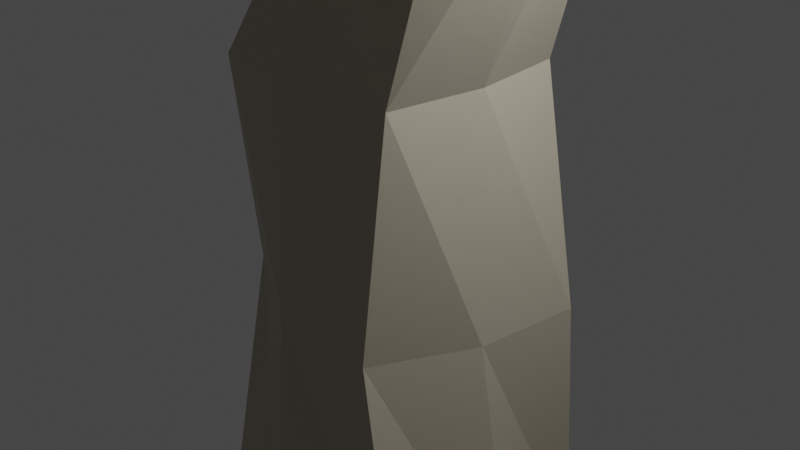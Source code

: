# Source: tree_09.blend  (saved by Blender 3.6.11; exported with 4.5.12 LTS)
import bpy
from mathutils import Matrix  # noqa: F401  (used for matrix-valued properties, if any)

bpy.ops.wm.read_factory_settings(use_empty=True)
scene = bpy.context.scene
scene.name = 'Scene'

# ---- collections
col_collection = bpy.data.collections.new('Collection'); scene.collection.children.link(col_collection)

# ---- images (referenced by path relative to the original .blend; pixels are not part of the script)
import os
ASSET_DIR = os.environ.get("B2B_ASSET_DIR", "")  # directory of the original .blend (textures are referenced by path, not embedded)
HERE = os.path.dirname(os.path.abspath(__file__))  # packed textures are extracted next to this script under _unpacked/

def load_image(name, relpath, width, height, colorspace="sRGB"):
    """Load a texture the original file referenced (path relative to the .blend, or extracted next to this script)."""
    p = next((c for c in (os.path.join(HERE, relpath), os.path.join(ASSET_DIR, relpath)) if relpath and os.path.exists(c)), "")
    if p:
        img = bpy.data.images.load(p, check_existing=True)
        img.name = name
    else:  # same state as the original file: an image datablock whose file is absent (Cycles renders it pink)
        img = bpy.data.images.new(name, width, height)
        img.source = "FILE"
        img.filepath = "//" + (relpath or name)
    img.colorspace_settings.name = colorspace
    return img
img_bladtekstur_maple_png = load_image('bladtekstur_maple.png', 'bladtekstur_maple.png', 1024, 1024, 'sRGB')

# ---- materials (node trees are filled in below, after node groups)
mat_material = bpy.data.materials.new('Material')
mat_material.alpha_threshold = 0.0
mat_material.use_transparent_shadow = False
mat_material.roughness = 0.5
mat_material.line_color = (0.0, 0.0, 0.0, 1.0)
mat_material_001 = bpy.data.materials.new('Material.001')
mat_material_001.use_transparent_shadow = False

# ---- material node trees
mat_material.use_nodes = True; mat_material.node_tree.nodes.clear()
_N = mat_material.node_tree.nodes; _L = mat_material.node_tree.links
n0 = _N.new('ShaderNodeOutputMaterial'); n0.name = 'Material Output'; n0.location = (300, 300)
n1 = _N.new('ShaderNodeBsdfPrincipled'); n1.name = 'Principled BSDF'; n1.location = (10, 300)
n1.distribution = 'GGX'
n1.subsurface_method = 'RANDOM_WALK_SKIN'
n1.inputs[3].default_value = 1.45
n1.inputs[27].default_value = (0.0, 0.0, 0.0, 1.0)
n1.inputs[28].default_value = 1.0
n2 = _N.new('ShaderNodeTexImage'); n2.name = 'Image Texture'; n2.location = (-315, 157)
n2.image = img_bladtekstur_maple_png
_L.new(n1.outputs[0], n0.inputs[0])
_L.new(n2.outputs[0], n1.inputs[0])
n0.is_active_output = True
mat_material_001.use_nodes = True; mat_material_001.node_tree.nodes.clear()
_N = mat_material_001.node_tree.nodes; _L = mat_material_001.node_tree.links
n0 = _N.new('ShaderNodeBsdfPrincipled'); n0.name = 'Principled BSDF'; n0.location = (10, 300)
n0.distribution = 'GGX'
n0.subsurface_method = 'RANDOM_WALK_SKIN'
n0.inputs[0].default_value = (0.4672, 0.4223, 0.333, 1.0)
n0.inputs[3].default_value = 1.45
n0.inputs[27].default_value = (0.0, 0.0, 0.0, 1.0)
n0.inputs[28].default_value = 1.0
n1 = _N.new('ShaderNodeOutputMaterial'); n1.name = 'Material Output'; n1.location = (300, 300)
_L.new(n0.outputs[0], n1.inputs[0])
n1.is_active_output = True

# ---- world
world_world = bpy.data.worlds.new('World'); scene.world = world_world
world_world.use_nodes = True; world_world.node_tree.nodes.clear()
_N = world_world.node_tree.nodes; _L = world_world.node_tree.links
n0 = _N.new('ShaderNodeOutputWorld'); n0.name = 'World Output'; n0.location = (300, 300)
n1 = _N.new('ShaderNodeBackground'); n1.name = 'Background'; n1.location = (10, 300)
n1.inputs[0].default_value = (0.05088, 0.05088, 0.05088, 1.0)
_L.new(n1.outputs[0], n0.inputs[0])
n0.is_active_output = True
world_world.color = (0.05088, 0.05088, 0.05088)
world_world.use_sun_shadow = False
world_world.sun_shadow_jitter_overblur = 0.0

# ---- cameras
cam_camera = bpy.data.cameras.new('Camera')
cam_camera.clip_end = 100.0
cam_camera.ortho_scale = 7.314

# ---- lights
light_light = bpy.data.lights.new('Light', 'POINT')
light_light.transmission_factor = 0.0
light_light.energy = 1000.0
light_light.shadow_soft_size = 0.1
light_light.shadow_maximum_resolution = 0.006
light_light.use_absolute_resolution = True

# ---- meshes
me_cube = bpy.data.meshes.new('Cube')
me_cube.from_pydata([(-2.746, -2.746, 3.412), (2.746, -2.746, 3.412), (-2.746, 2.746, 3.412), (2.746, 2.746, 3.412), (0.0, -2.746, 3.551), (0.0, 2.746, 3.551), (-2.746, 0.0, 3.516), (2.746, 0.0, 3.516), (0.0, 0.0, 3.654)], [], [(8, 7, 3, 5), (6, 8, 5, 2), (0, 4, 8, 6), (4, 1, 7, 8)])
_uv = me_cube.uv_layers.new(name='UVMap')
_uv.uv.foreach_set('vector', [0.5, 0.5, 1.0, 0.5, 1.0, 1.0, 0.5, 1.0, 0.0, 0.5, 0.5, 0.5, 0.5, 1.0, 0.0, 1.0, 0.0, 0.0, 0.5, 0.0, 0.5, 0.5, 0.0, 0.5, 0.5, 0.0, 1.0, 0.0, 1.0, 0.5, 0.5, 0.5])
me_cube.materials.append(mat_material)
me_cube.use_mirror_vertex_groups = False
me_cube.update()
me_cube_001 = bpy.data.meshes.new('Cube.001')
me_cube_001.from_pydata([(0.8412, 0.8874, 1.0), (1.442, 1.33, -1.0), (0.8412, -0.8874, 1.0), (1.442, -1.33, -1.0), (-0.8412, 0.8874, 1.0), (-1.442, 1.33, -1.0), (-0.8412, -0.8874, 1.0), (-1.442, -1.33, -1.0), (0.7207, 1.355, 0.0), (-1.596, -0.8397, 0.0), (0.7207, -0.8397, 0.0), (-1.596, 1.355, 0.0), (0.0, 1.628, -1.0), (0.0, -1.219, 1.0), (0.0, -1.787, -1.0), (0.0, 1.06, 1.0), (-0.4378, 1.66, 0.0), (-0.4378, -1.158, 0.0), (-1.718, 0.0, -1.0), (1.011, 0.0, 1.0), (-0.9994, 0.0, 1.0), (1.729, 0.0, -1.0), (0.8666, 0.2575, 0.0), (-1.901, 0.2575, 0.0), (0.00561, -0.07968, -1.0), (1.325, 1.207, -0.4578), (0.2207, -0.6441, 0.5), (0.7639, 1.995, 0.5), (1.797, 0.3386, 0.5), (-0.812, 1.012, 0.5), (-0.2314, 1.836, 0.5), (1.095, -0.2908, 0.5), (1.517, 1.314, 0.5), (-0.3661, 0.1401, 0.5), (0.8734, 1.05, 1.533), (0.4032, -0.6547, 1.478), (-0.4079, 1.489, 1.445), (-0.8781, -0.2151, 1.39), (-0.2942, -0.6403, 1.427), (0.3097, 1.549, 1.498), (0.768, 0.1531, 1.514), (-0.7628, 0.6783, 1.409), (0.6766, -1.111, -0.4578), (-1.157, 1.901, -0.4578), (-1.805, -0.4173, -0.4578), (-0.6474, -1.062, -0.4578), (0.1853, 1.915, -0.4578), (-1.761, 0.8204, -0.4578), (1.203, -0.008888, -0.4578), (-7.207, 0.6048, 1.425), (-7.094, 0.4339, 1.464), (-7.248, 0.8969, 1.466), (-7.135, 0.7261, 1.505), (-0.7441, -0.1231, 1.104), (-0.5131, -0.04671, 1.253), (-0.6723, 0.8156, 1.092), (-0.5868, 0.892, 1.241), (-2.829, 0.5929, 1.236), (-2.642, 0.9396, 1.34), (-2.777, 0.01308, 1.296), (-2.589, 0.3598, 1.4), (-5.062, 0.09639, 1.226), (-4.868, -0.3313, 1.332), (-4.906, 0.1479, 1.326), (-5.024, -0.3828, 1.232), (-7.148, 0.4985, 1.442), (-7.194, 0.8319, 1.488), (-0.5123, 0.9195, 1.165), (-0.6233, -0.152, 1.179), (-2.679, 0.145, 1.353), (-2.739, 0.8068, 1.284), (-4.986, 0.1557, 1.275), (-4.944, -0.3912, 1.282), (-7.241, 0.7776, 1.442), (-7.103, 0.5681, 1.49), (-0.809, 0.3615, 1.081), (-0.5257, 0.4553, 1.263), (-2.596, 0.7037, 1.38), (-2.825, 0.2786, 1.253), (-5.061, -0.1368, 1.217), (-4.871, -0.07361, 1.34), (-0.6675, 0.4111, 1.172), (-7.172, 0.6737, 1.466), (0.3325, -0.2001, 0.7239), (0.03275, -0.2001, 0.8848), (0.3325, 0.8419, 0.7239), (0.03275, 0.8419, 0.8848), (6.623, 0.1526, 1.148), (6.477, 0.1526, 1.227), (6.598, 0.4966, 1.147), (6.452, 0.4966, 1.225), (3.137, 0.06164, 0.8502), (3.279, 0.6649, 0.9569), (3.564, -0.5765, 0.9687), (3.279, 0.02675, 1.075), (4.669, 1.248, 1.233), (4.904, 0.5732, 1.102), (4.904, 1.273, 1.107), (4.669, 0.5481, 1.228), (0.1826, -0.3157, 0.8043), (0.1826, 0.956, 0.8043), (6.522, 0.5343, 1.186), (6.552, 0.1145, 1.188), (3.422, -0.3457, 1.035), (3.422, 0.4332, 0.8906), (4.787, 0.483, 1.165), (4.787, 1.337, 1.17), (0.3647, 0.3371, 0.7066), (0.0005047, 0.3371, 0.9021), (6.626, 0.33, 1.139), (6.448, 0.33, 1.234), (3.249, 0.4207, 1.026), (3.594, -0.3124, 0.8961), (4.644, 0.9062, 1.244), (4.93, 0.9366, 1.091), (-0.3115, 1.042, 1.538), (0.1826, 0.34, 0.8043), (0.7042, 0.9182, 1.886), (0.3392, -0.2514, 1.886), (-0.3424, 1.11, 1.886), (-0.3806, -0.08577, 1.789), (-0.2281, -0.2966, 1.886), (0.2406, 1.205, 1.886), (0.6277, 0.314, 1.886), (-0.6227, 0.5427, 1.886), (-1.363, -2.824, 2.116), (-0.04499, 0.7077, 2.358), (-0.09176, 0.08313, 2.353), (-0.6132, 0.7668, 2.304), (-0.6599, 0.1422, 2.299), (-0.3815, 0.03741, 2.326), (-0.3214, 0.8395, 2.332), (-0.01085, 0.3894, 2.361), (-0.6897, 0.46, 2.297), (-0.3492, 0.4382, 2.329), (-1.355, -2.63, 2.183), (-0.2926, 0.1049, 1.658), (-0.2783, 0.4674, 1.782), (-0.9025, -2.9, 2.122), (-0.8949, -2.706, 2.188), (0.4723, -0.02198, 1.667), (0.4865, 0.3406, 1.792), (-0.6809, -1.008, 1.807), (-0.6687, -0.6974, 1.913), (-0.02136, -1.117, 1.815), (-0.00915, -0.8068, 1.921), (-0.6679, -2.271, 1.857), (-0.07108, -2.094, 1.959), (-0.6572, -1.997, 1.951), (-0.08184, -2.368, 1.864), (-1.403, -2.719, 2.149), (-0.3597, 0.2985, 1.719), (0.5536, 0.147, 1.73), (-0.854, -2.81, 2.156), (0.04876, -0.9727, 1.869), (-0.7388, -0.8421, 1.859), (-0.7194, -2.124, 1.904), (-0.01958, -2.24, 1.912), (0.08796, -0.006441, 1.646), (0.106, 0.4519, 1.804), (-1.134, -2.887, 2.11), (-1.124, -2.642, 2.194), (-0.3373, -0.7111, 1.931), (-0.3527, -1.104, 1.797), (-0.3627, -2.009, 1.967), (-0.3763, -2.355, 1.848), (0.09697, 0.2227, 1.725), (-1.76, -4.466, 2.28), (-1.754, -4.321, 2.33), (-1.405, -4.525, 2.284), (-1.399, -4.379, 2.334), (-1.791, -4.388, 2.304), (-1.368, -4.458, 2.309), (-1.583, -4.515, 2.275), (-1.576, -4.331, 2.338), (-1.58, -4.423, 2.307), (8.475, 0.3379, 1.275), (8.329, 0.3379, 1.326), (8.45, 0.6111, 1.274), (8.304, 0.6111, 1.325), (8.375, 0.641, 1.299), (8.405, 0.3076, 1.301), (8.478, 0.4787, 1.269), (8.301, 0.4787, 1.331), (8.389, 0.4795, 1.3), (-0.4091, 0.7815, 1.673), (0.3362, 6.458, 1.955), (0.1113, 6.233, 1.968), (0.4262, 0.959, 1.55), (0.3285, 0.6986, 1.685), (0.5912, 6.369, 2.016), (0.3662, 6.143, 2.029), (0.113, 3.544, 1.841), (0.3718, 3.284, 1.945), (0.7367, 3.461, 1.781), (0.9955, 3.201, 1.886), (-0.145, 5.0, 1.85), (0.5054, 5.123, 1.758), (-0.0992, 5.192, 1.751), (0.4596, 4.932, 1.856), (-0.4555, 0.9224, 1.604), (0.1909, 6.357, 1.954), (0.5116, 6.244, 2.03), (0.4725, 0.8181, 1.619), (0.9466, 3.32, 1.825), (0.1619, 3.425, 1.901), (0.5605, 5.018, 1.808), (-0.2001, 5.105, 1.799), (0.5067, 6.457, 1.983), (0.1958, 6.145, 2.001), (0.07596, 1.05, 1.518), (-0.05891, 0.6903, 1.705), (0.733, 3.192, 1.936), (0.3755, 3.552, 1.791), (0.2119, 5.194, 1.735), (0.1485, 4.93, 1.872), (0.008523, 0.8702, 1.612), (0.3512, 6.301, 1.992)], [], [(20, 6, 37, 41), (31, 13, 6, 26), (33, 20, 4, 29), (24, 21, 3, 14), (32, 19, 2, 28), (30, 15, 0, 27), (46, 16, 8, 25), (48, 22, 10, 42), (47, 23, 11, 43), (45, 17, 9, 44), (42, 10, 17, 45), (43, 11, 16, 46), (29, 4, 15, 30), (18, 24, 14, 7), (28, 2, 13, 31), (2, 19, 40, 35), (4, 20, 41, 36), (5, 12, 24, 18), (44, 9, 23, 47), (25, 8, 22, 48), (27, 0, 19, 32), (12, 1, 21, 24), (26, 6, 20, 33), (19, 0, 34, 40), (9, 26, 33, 23), (8, 27, 32, 22), (10, 28, 31, 17), (11, 29, 30, 16), (16, 30, 27, 8), (22, 32, 28, 10), (23, 33, 29, 11), (17, 31, 26, 9), (35, 40, 123, 118), (34, 39, 122, 117), (39, 36, 119, 122), (40, 34, 117, 123), (15, 4, 36, 39), (13, 2, 35, 38), (0, 15, 39, 34), (6, 13, 38, 37), (1, 25, 48, 21), (7, 44, 47, 18), (5, 43, 46, 12), (3, 42, 45, 14), (14, 45, 44, 7), (18, 47, 43, 5), (21, 48, 42, 3), (12, 46, 25, 1), (82, 74, 52, 66), (70, 58, 56, 67), (81, 76, 54, 68), (72, 62, 50, 65), (78, 75, 53, 59), (80, 74, 50, 62), (76, 77, 60, 54), (79, 78, 59, 64), (68, 54, 60, 69), (71, 63, 58, 70), (66, 52, 63, 71), (73, 79, 64, 49), (77, 80, 62, 60), (69, 60, 62, 72), (59, 69, 72, 64), (51, 66, 71, 61), (61, 71, 70, 57), (53, 68, 69, 59), (64, 72, 65, 49), (75, 81, 68, 53), (57, 70, 67, 55), (73, 82, 66, 51), (49, 65, 82, 73), (55, 67, 81, 75), (58, 63, 80, 77), (51, 61, 79, 73), (61, 57, 78, 79), (56, 58, 77, 76), (63, 52, 74, 80), (57, 55, 75, 78), (67, 56, 76, 81), (65, 50, 74, 82), (116, 108, 86, 100), (106, 95, 90, 101), (87, 109, 182, 176), (103, 94, 84, 99), (114, 109, 87, 96), (111, 108, 84, 94), (113, 111, 94, 98), (107, 112, 93, 83), (105, 98, 94, 103), (100, 86, 92, 104), (102, 88, 98, 105), (110, 113, 98, 88), (112, 114, 96, 93), (104, 92, 95, 106), (91, 104, 106, 97), (87, 102, 105, 96), (85, 100, 104, 91), (96, 105, 103, 93), (93, 103, 99, 83), (89, 101, 180, 178), (97, 106, 101, 89), (107, 116, 100, 85), (83, 99, 116, 107), (110, 88, 177, 183), (91, 97, 114, 112), (90, 95, 113, 110), (85, 91, 112, 107), (95, 92, 111, 113), (92, 86, 108, 111), (97, 89, 109, 114), (101, 90, 179, 180), (99, 84, 108, 116), (119, 124, 133, 128), (121, 118, 127, 130), (124, 120, 129, 133), (118, 123, 132, 127), (41, 37, 120, 124), (38, 35, 118, 121), (36, 41, 124, 119), (37, 38, 121, 120), (134, 133, 129, 130), (132, 134, 130, 127), (126, 131, 134, 132), (131, 128, 133, 134), (120, 121, 130, 129), (123, 117, 126, 132), (122, 119, 128, 131), (117, 122, 131, 126), (155, 143, 137, 151), (166, 159, 141, 152), (157, 147, 139, 153), (153, 139, 170, 172), (165, 149, 138, 160), (164, 148, 135, 161), (159, 137, 143, 162), (158, 140, 144, 163), (152, 141, 145, 154), (156, 148, 143, 155), (150, 135, 148, 156), (162, 143, 148, 164), (163, 144, 149, 165), (154, 145, 147, 157), (144, 154, 157, 149), (125, 150, 156, 146), (146, 156, 155, 142), (140, 152, 154, 144), (161, 135, 168, 174), (149, 157, 153, 138), (158, 166, 152, 140), (142, 155, 151, 136), (136, 151, 166, 158), (125, 160, 173, 167), (142, 163, 165, 146), (145, 162, 164, 147), (136, 158, 163, 142), (141, 159, 162, 145), (147, 164, 161, 139), (146, 165, 160, 125), (150, 125, 167, 171), (151, 137, 159, 166), (175, 174, 168, 171), (173, 175, 171, 167), (169, 172, 175, 173), (172, 170, 174, 175), (138, 153, 172, 169), (139, 161, 174, 170), (135, 150, 171, 168), (160, 138, 169, 173), (184, 183, 177, 181), (182, 184, 181, 176), (178, 180, 184, 182), (180, 179, 183, 184), (88, 102, 181, 177), (102, 87, 176, 181), (109, 89, 178, 182), (90, 110, 183, 179), (207, 196, 187, 201), (217, 209, 191, 202), (204, 195, 189, 203), (216, 211, 185, 200), (213, 194, 188, 210), (212, 193, 185, 211), (215, 196, 193, 212), (214, 197, 194, 213), (206, 199, 195, 204), (200, 185, 193, 205), (202, 191, 199, 206), (208, 190, 197, 214), (209, 187, 196, 215), (205, 193, 196, 207), (192, 205, 207, 198), (190, 202, 206, 197), (115, 200, 205, 192), (197, 206, 204, 194), (210, 216, 200, 115), (194, 204, 203, 188), (208, 217, 202, 190), (198, 207, 201, 186), (186, 201, 217, 208), (188, 203, 216, 210), (191, 209, 215, 199), (186, 208, 214, 198), (198, 214, 213, 192), (199, 215, 212, 195), (195, 212, 211, 189), (192, 213, 210, 115), (203, 189, 211, 216), (201, 187, 209, 217)])
_uv = me_cube_001.uv_layers.new(name='UVMap')
_uv.uv.foreach_set('vector', [0.625, 0.125, 0.625, 0.0, 0.625, 0.0, 0.625, 0.125, 0.5625, 0.875, 0.625, 0.875, 0.625, 1.0, 0.5625, 1.0, 0.5625, 0.125, 0.625, 0.125, 0.625, 0.25, 0.5625, 0.25, 0.25, 0.625, 0.375, 0.625, 0.375, 0.75, 0.25, 0.75, 0.5625, 0.625, 0.625, 0.625, 0.625, 0.75, 0.5625, 0.75, 0.5625, 0.375, 0.625, 0.375, 0.625, 0.5, 0.5625, 0.5, 0.4428, 0.375, 0.5, 0.375, 0.5, 0.5, 0.4428, 0.5, 0.4428, 0.625, 0.5, 0.625, 0.5, 0.75, 0.4428, 0.75, 0.4428, 0.125, 0.5, 0.125, 0.5, 0.25, 0.4428, 0.25, 0.4428, 0.875, 0.5, 0.875, 0.5, 1.0, 0.4428, 1.0, 0.4428, 0.75, 0.5, 0.75, 0.5, 0.875, 0.4428, 0.875, 0.4428, 0.25, 0.5, 0.25, 0.5, 0.375, 0.4428, 0.375, 0.5625, 0.25, 0.625, 0.25, 0.625, 0.375, 0.5625, 0.375, 0.125, 0.625, 0.25, 0.625, 0.25, 0.75, 0.125, 0.75, 0.5625, 0.75, 0.625, 0.75, 0.625, 0.875, 0.5625, 0.875, 0.625, 0.75, 0.625, 0.625, 0.625, 0.625, 0.625, 0.75, 0.625, 0.25, 0.625, 0.125, 0.625, 0.125, 0.625, 0.25, 0.125, 0.5, 0.25, 0.5, 0.25, 0.625, 0.125, 0.625, 0.4428, 0.0, 0.5, 0.0, 0.5, 0.125, 0.4428, 0.125, 0.4428, 0.5, 0.5, 0.5, 0.5, 0.625, 0.4428, 0.625, 0.5625, 0.5, 0.625, 0.5, 0.625, 0.625, 0.5625, 0.625, 0.25, 0.5, 0.375, 0.5, 0.375, 0.625, 0.25, 0.625, 0.5625, 0.0, 0.625, 0.0, 0.625, 0.125, 0.5625, 0.125, 0.625, 0.625, 0.625, 0.5, 0.625, 0.5, 0.625, 0.625, 0.5, 0.0, 0.5625, 0.0, 0.5625, 0.125, 0.5, 0.125, 0.5, 0.5, 0.5625, 0.5, 0.5625, 0.625, 0.5, 0.625, 0.5, 0.75, 0.5625, 0.75, 0.5625, 0.875, 0.5, 0.875, 0.5, 0.25, 0.5625, 0.25, 0.5625, 0.375, 0.5, 0.375, 0.5, 0.375, 0.5625, 0.375, 0.5625, 0.5, 0.5, 0.5, 0.5, 0.625, 0.5625, 0.625, 0.5625, 0.75, 0.5, 0.75, 0.5, 0.125, 0.5625, 0.125, 0.5625, 0.25, 0.5, 0.25, 0.5, 0.875, 0.5625, 0.875, 0.5625, 1.0, 0.5, 1.0, 0.625, 0.75, 0.625, 0.625, 0.625, 0.625, 0.625, 0.75, 0.625, 0.5, 0.625, 0.375, 0.625, 0.375, 0.625, 0.5, 0.625, 0.375, 0.625, 0.25, 0.625, 0.25, 0.625, 0.375, 0.625, 0.625, 0.625, 0.5, 0.625, 0.5, 0.625, 0.625, 0.625, 0.375, 0.625, 0.25, 0.625, 0.25, 0.625, 0.375, 0.625, 0.875, 0.625, 0.75, 0.625, 0.75, 0.625, 0.875, 0.625, 0.5, 0.625, 0.375, 0.625, 0.375, 0.625, 0.5, 0.625, 1.0, 0.625, 0.875, 0.625, 0.875, 0.625, 1.0, 0.375, 0.5, 0.4428, 0.5, 0.4428, 0.625, 0.375, 0.625, 0.375, 0.0, 0.4428, 0.0, 0.4428, 0.125, 0.375, 0.125, 0.375, 0.25, 0.4428, 0.25, 0.4428, 0.375, 0.375, 0.375, 0.375, 0.75, 0.4428, 0.75, 0.4428, 0.875, 0.375, 0.875, 0.375, 0.875, 0.4428, 0.875, 0.4428, 1.0, 0.375, 1.0, 0.375, 0.125, 0.4428, 0.125, 0.4428, 0.25, 0.375, 0.25, 0.375, 0.625, 0.4428, 0.625, 0.4428, 0.75, 0.375, 0.75, 0.375, 0.375, 0.4428, 0.375, 0.4428, 0.5, 0.375, 0.5, 0.5, 0.1314, 0.625, 0.1314, 0.625, 0.25, 0.5, 0.25, 0.5, 0.3739, 0.625, 0.3739, 0.625, 0.5, 0.5, 0.5, 0.5, 0.6186, 0.625, 0.6186, 0.625, 0.75, 0.5, 0.75, 0.5, 0.9392, 0.625, 0.9392, 0.625, 1.0, 0.5, 1.0, 0.2489, 0.6186, 0.375, 0.6186, 0.375, 0.75, 0.2489, 0.75, 0.8142, 0.6186, 0.875, 0.6186, 0.875, 0.75, 0.8142, 0.75, 0.625, 0.6186, 0.7511, 0.6186, 0.7511, 0.75, 0.625, 0.75, 0.1858, 0.6186, 0.2489, 0.6186, 0.2489, 0.75, 0.1858, 0.75, 0.5, 0.75, 0.625, 0.75, 0.625, 0.8761, 0.5, 0.8761, 0.5, 0.3108, 0.625, 0.3108, 0.625, 0.3739, 0.5, 0.3739, 0.5, 0.25, 0.625, 0.25, 0.625, 0.3108, 0.5, 0.3108, 0.125, 0.6186, 0.1858, 0.6186, 0.1858, 0.75, 0.125, 0.75, 0.7511, 0.6186, 0.8142, 0.6186, 0.8142, 0.75, 0.7511, 0.75, 0.5, 0.8761, 0.625, 0.8761, 0.625, 0.9392, 0.5, 0.9392, 0.375, 0.8761, 0.5, 0.8761, 0.5, 0.9392, 0.375, 0.9392, 0.375, 0.25, 0.5, 0.25, 0.5, 0.3108, 0.375, 0.3108, 0.375, 0.3108, 0.5, 0.3108, 0.5, 0.3739, 0.375, 0.3739, 0.375, 0.75, 0.5, 0.75, 0.5, 0.8761, 0.375, 0.8761, 0.375, 0.9392, 0.5, 0.9392, 0.5, 1.0, 0.375, 1.0, 0.375, 0.6186, 0.5, 0.6186, 0.5, 0.75, 0.375, 0.75, 0.375, 0.3739, 0.5, 0.3739, 0.5, 0.5, 0.375, 0.5, 0.375, 0.1314, 0.5, 0.1314, 0.5, 0.25, 0.375, 0.25, 0.375, 0.0, 0.5, 0.0, 0.5, 0.1314, 0.375, 0.1314, 0.375, 0.5, 0.5, 0.5, 0.5, 0.6186, 0.375, 0.6186, 0.7511, 0.5, 0.8142, 0.5, 0.8142, 0.6186, 0.7511, 0.6186, 0.125, 0.5, 0.1858, 0.5, 0.1858, 0.6186, 0.125, 0.6186, 0.1858, 0.5, 0.2489, 0.5, 0.2489, 0.6186, 0.1858, 0.6186, 0.625, 0.5, 0.7511, 0.5, 0.7511, 0.6186, 0.625, 0.6186, 0.8142, 0.5, 0.875, 0.5, 0.875, 0.6186, 0.8142, 0.6186, 0.2489, 0.5, 0.375, 0.5, 0.375, 0.6186, 0.2489, 0.6186, 0.5, 0.5, 0.625, 0.5, 0.625, 0.6186, 0.5, 0.6186, 0.5, 0.0, 0.625, 0.0, 0.625, 0.1314, 0.5, 0.1314, 0.5, 0.1289, 0.625, 0.1289, 0.625, 0.25, 0.5, 0.25, 0.5, 0.4368, 0.625, 0.4368, 0.625, 0.5, 0.5, 0.5, 0.375, 0.75, 0.375, 0.6211, 0.375, 0.6211, 0.375, 0.75, 0.5, 0.875, 0.625, 0.875, 0.625, 1.0, 0.5, 1.0, 0.3118, 0.6211, 0.375, 0.6211, 0.375, 0.75, 0.3118, 0.75, 0.75, 0.6211, 0.875, 0.6211, 0.875, 0.75, 0.75, 0.75, 0.6882, 0.6211, 0.75, 0.6211, 0.75, 0.75, 0.6882, 0.75, 0.125, 0.6211, 0.25, 0.6211, 0.25, 0.75, 0.125, 0.75, 0.5, 0.8132, 0.625, 0.8132, 0.625, 0.875, 0.5, 0.875, 0.5, 0.25, 0.625, 0.25, 0.625, 0.375, 0.5, 0.375, 0.5, 0.75, 0.625, 0.75, 0.625, 0.8132, 0.5, 0.8132, 0.625, 0.6211, 0.6882, 0.6211, 0.6882, 0.75, 0.625, 0.75, 0.25, 0.6211, 0.3118, 0.6211, 0.3118, 0.75, 0.25, 0.75, 0.5, 0.375, 0.625, 0.375, 0.625, 0.4368, 0.5, 0.4368, 0.375, 0.375, 0.5, 0.375, 0.5, 0.4368, 0.375, 0.4368, 0.375, 0.75, 0.5, 0.75, 0.5, 0.8132, 0.375, 0.8132, 0.375, 0.25, 0.5, 0.25, 0.5, 0.375, 0.375, 0.375, 0.375, 0.8132, 0.5, 0.8132, 0.5, 0.875, 0.375, 0.875, 0.375, 0.875, 0.5, 0.875, 0.5, 1.0, 0.375, 1.0, 0.375, 0.5, 0.5, 0.5, 0.5, 0.5, 0.375, 0.5, 0.375, 0.4368, 0.5, 0.4368, 0.5, 0.5, 0.375, 0.5, 0.375, 0.1289, 0.5, 0.1289, 0.5, 0.25, 0.375, 0.25, 0.375, 0.0, 0.5, 0.0, 0.5, 0.1289, 0.375, 0.1289, 0.625, 0.6211, 0.625, 0.75, 0.625, 0.75, 0.625, 0.6211, 0.25, 0.5, 0.3118, 0.5, 0.3118, 0.6211, 0.25, 0.6211, 0.625, 0.5, 0.6882, 0.5, 0.6882, 0.6211, 0.625, 0.6211, 0.125, 0.5, 0.25, 0.5, 0.25, 0.6211, 0.125, 0.6211, 0.6882, 0.5, 0.75, 0.5, 0.75, 0.6211, 0.6882, 0.6211, 0.75, 0.5, 0.875, 0.5, 0.875, 0.6211, 0.75, 0.6211, 0.3118, 0.5, 0.375, 0.5, 0.375, 0.6211, 0.3118, 0.6211, 0.5, 0.5, 0.625, 0.5, 0.625, 0.5, 0.5, 0.5, 0.5, 0.0, 0.625, 0.0, 0.625, 0.1289, 0.5, 0.1289, 0.625, 0.25, 0.625, 0.125, 0.625, 0.125, 0.625, 0.25, 0.625, 0.875, 0.625, 0.75, 0.625, 0.75, 0.625, 0.875, 0.625, 0.125, 0.625, 0.0, 0.625, 0.0, 0.625, 0.125, 0.625, 0.75, 0.625, 0.625, 0.625, 0.625, 0.625, 0.75, 0.625, 0.125, 0.625, 0.0, 0.625, 0.0, 0.625, 0.125, 0.625, 0.875, 0.625, 0.75, 0.625, 0.75, 0.625, 0.875, 0.625, 0.25, 0.625, 0.125, 0.625, 0.125, 0.625, 0.25, 0.625, 1.0, 0.625, 0.875, 0.625, 0.875, 0.625, 1.0, 0.75, 0.625, 0.875, 0.625, 0.875, 0.75, 0.75, 0.75, 0.625, 0.625, 0.75, 0.625, 0.75, 0.75, 0.625, 0.75, 0.625, 0.5, 0.75, 0.5, 0.75, 0.625, 0.625, 0.625, 0.75, 0.5, 0.875, 0.5, 0.875, 0.625, 0.75, 0.625, 0.625, 1.0, 0.625, 0.875, 0.625, 0.875, 0.625, 1.0, 0.625, 0.625, 0.625, 0.5, 0.625, 0.5, 0.625, 0.625, 0.625, 0.375, 0.625, 0.25, 0.625, 0.25, 0.625, 0.375, 0.625, 0.5, 0.625, 0.375, 0.625, 0.375, 0.625, 0.5, 0.5, 0.125, 0.625, 0.125, 0.625, 0.25, 0.5, 0.25, 0.5, 0.375, 0.625, 0.375, 0.625, 0.5, 0.5, 0.5, 0.5, 0.6875, 0.625, 0.6875, 0.625, 0.75, 0.5, 0.75, 0.5, 0.75, 0.625, 0.75, 0.625, 0.75, 0.5, 0.75, 0.25, 0.6875, 0.375, 0.6875, 0.375, 0.75, 0.25, 0.75, 0.75, 0.6875, 0.875, 0.6875, 0.875, 0.75, 0.75, 0.75, 0.75, 0.5, 0.875, 0.5, 0.875, 0.625, 0.75, 0.625, 0.25, 0.5, 0.375, 0.5, 0.375, 0.625, 0.25, 0.625, 0.5, 0.5, 0.625, 0.5, 0.625, 0.625, 0.5, 0.625, 0.5, 0.0625, 0.625, 0.0625, 0.625, 0.125, 0.5, 0.125, 0.5, 0.0, 0.625, 0.0, 0.625, 0.0625, 0.5, 0.0625, 0.75, 0.625, 0.875, 0.625, 0.875, 0.6875, 0.75, 0.6875, 0.25, 0.625, 0.375, 0.625, 0.375, 0.6875, 0.25, 0.6875, 0.5, 0.625, 0.625, 0.625, 0.625, 0.6875, 0.5, 0.6875, 0.375, 0.625, 0.5, 0.625, 0.5, 0.6875, 0.375, 0.6875, 0.375, 0.0, 0.5, 0.0, 0.5, 0.0625, 0.375, 0.0625, 0.375, 0.0625, 0.5, 0.0625, 0.5, 0.125, 0.375, 0.125, 0.375, 0.5, 0.5, 0.5, 0.5, 0.625, 0.375, 0.625, 0.75, 0.75, 0.875, 0.75, 0.875, 0.75, 0.75, 0.75, 0.375, 0.6875, 0.5, 0.6875, 0.5, 0.75, 0.375, 0.75, 0.375, 0.375, 0.5, 0.375, 0.5, 0.5, 0.375, 0.5, 0.375, 0.125, 0.5, 0.125, 0.5, 0.25, 0.375, 0.25, 0.375, 0.25, 0.5, 0.25, 0.5, 0.375, 0.375, 0.375, 0.125, 0.75, 0.25, 0.75, 0.25, 0.75, 0.125, 0.75, 0.125, 0.625, 0.25, 0.625, 0.25, 0.6875, 0.125, 0.6875, 0.625, 0.625, 0.75, 0.625, 0.75, 0.6875, 0.625, 0.6875, 0.125, 0.5, 0.25, 0.5, 0.25, 0.625, 0.125, 0.625, 0.625, 0.5, 0.75, 0.5, 0.75, 0.625, 0.625, 0.625, 0.625, 0.6875, 0.75, 0.6875, 0.75, 0.75, 0.625, 0.75, 0.125, 0.6875, 0.25, 0.6875, 0.25, 0.75, 0.125, 0.75, 0.5, 0.0, 0.375, 0.0, 0.375, 0.0, 0.5, 0.0, 0.5, 0.25, 0.625, 0.25, 0.625, 0.375, 0.5, 0.375, 0.5, 0.875, 0.625, 0.875, 0.625, 1.0, 0.5, 1.0, 0.375, 0.875, 0.5, 0.875, 0.5, 1.0, 0.375, 1.0, 0.375, 0.75, 0.5, 0.75, 0.5, 0.875, 0.375, 0.875, 0.5, 0.75, 0.625, 0.75, 0.625, 0.875, 0.5, 0.875, 0.375, 0.75, 0.5, 0.75, 0.5, 0.75, 0.375, 0.75, 0.625, 0.75, 0.75, 0.75, 0.75, 0.75, 0.625, 0.75, 0.625, 0.0, 0.5, 0.0, 0.5, 0.0, 0.625, 0.0, 0.25, 0.75, 0.375, 0.75, 0.375, 0.75, 0.25, 0.75, 0.5, 0.6211, 0.625, 0.6211, 0.625, 0.75, 0.5, 0.75, 0.375, 0.6211, 0.5, 0.6211, 0.5, 0.75, 0.375, 0.75, 0.375, 0.5, 0.5, 0.5, 0.5, 0.6211, 0.375, 0.6211, 0.5, 0.5, 0.625, 0.5, 0.625, 0.6211, 0.5, 0.6211, 0.625, 0.75, 0.5, 0.75, 0.5, 0.75, 0.625, 0.75, 0.5, 0.75, 0.375, 0.75, 0.375, 0.75, 0.5, 0.75, 0.375, 0.6211, 0.375, 0.5, 0.375, 0.5, 0.375, 0.6211, 0.625, 0.5, 0.625, 0.6211, 0.625, 0.6211, 0.625, 0.5, 0.5, 0.1871, 0.625, 0.1871, 0.625, 0.25, 0.5, 0.25, 0.5, 0.375, 0.625, 0.375, 0.625, 0.5, 0.5, 0.5, 0.5, 0.6258, 0.625, 0.6258, 0.625, 0.75, 0.5, 0.75, 0.5, 0.875, 0.625, 0.875, 0.625, 1.0, 0.5, 1.0, 0.25, 0.6258, 0.375, 0.6258, 0.375, 0.75, 0.25, 0.75, 0.75, 0.6258, 0.875, 0.6258, 0.875, 0.75, 0.75, 0.75, 0.75, 0.5629, 0.875, 0.5629, 0.875, 0.6258, 0.75, 0.6258, 0.25, 0.5629, 0.375, 0.5629, 0.375, 0.6258, 0.25, 0.6258, 0.5, 0.5629, 0.625, 0.5629, 0.625, 0.6258, 0.5, 0.6258, 0.5, 0.0, 0.625, 0.0, 0.625, 0.1242, 0.5, 0.1242, 0.5, 0.5, 0.625, 0.5, 0.625, 0.5629, 0.5, 0.5629, 0.25, 0.5, 0.375, 0.5, 0.375, 0.5629, 0.25, 0.5629, 0.75, 0.5, 0.875, 0.5, 0.875, 0.5629, 0.75, 0.5629, 0.5, 0.1242, 0.625, 0.1242, 0.625, 0.1871, 0.5, 0.1871, 0.375, 0.1242, 0.5, 0.1242, 0.5, 0.1871, 0.375, 0.1871, 0.375, 0.5, 0.5, 0.5, 0.5, 0.5629, 0.375, 0.5629, 0.375, 0.0, 0.5, 0.0, 0.5, 0.1242, 0.375, 0.1242, 0.375, 0.5629, 0.5, 0.5629, 0.5, 0.6258, 0.375, 0.6258, 0.375, 0.875, 0.5, 0.875, 0.5, 1.0, 0.375, 1.0, 0.375, 0.6258, 0.5, 0.6258, 0.5, 0.75, 0.375, 0.75, 0.375, 0.375, 0.5, 0.375, 0.5, 0.5, 0.375, 0.5, 0.375, 0.1871, 0.5, 0.1871, 0.5, 0.25, 0.375, 0.25, 0.375, 0.25, 0.5, 0.25, 0.5, 0.375, 0.375, 0.375, 0.375, 0.75, 0.5, 0.75, 0.5, 0.875, 0.375, 0.875, 0.625, 0.5, 0.75, 0.5, 0.75, 0.5629, 0.625, 0.5629, 0.125, 0.5, 0.25, 0.5, 0.25, 0.5629, 0.125, 0.5629, 0.125, 0.5629, 0.25, 0.5629, 0.25, 0.6258, 0.125, 0.6258, 0.625, 0.5629, 0.75, 0.5629, 0.75, 0.6258, 0.625, 0.6258, 0.625, 0.6258, 0.75, 0.6258, 0.75, 0.75, 0.625, 0.75, 0.125, 0.6258, 0.25, 0.6258, 0.25, 0.75, 0.125, 0.75, 0.5, 0.75, 0.625, 0.75, 0.625, 0.875, 0.5, 0.875, 0.5, 0.25, 0.625, 0.25, 0.625, 0.375, 0.5, 0.375])
me_cube_001.materials.append(mat_material_001)
me_cube_001.use_mirror_vertex_groups = False
me_cube_001.update()

# ---- objects
ob_cube = bpy.data.objects.new('Cube', me_cube)
ob_light = bpy.data.objects.new('Light', light_light)
ob_camera = bpy.data.objects.new('Camera', cam_camera)
ob_cube_001 = bpy.data.objects.new('Cube.001', me_cube_001)

# ---- transforms, parenting, visibility, modifiers, constraints
ob_cube.location = (0.0, 0.0, 1.556)
ob_cube.scale = (1.0, 1.0, 5.518)
ob_cube.lock_rotations_4d = False
ob_cube.empty_display_type = 'ARROWS'
ob_cube.lineart.crease_threshold = 0.0
ob_light.location = (4.076, 1.005, 5.904)
ob_light.rotation_euler = (0.6503, 0.05522, 1.866)
ob_light.lock_rotations_4d = False
ob_light.empty_display_type = 'ARROWS'
ob_light.color = (0.0, 0.0, 0.0, 0.0)
ob_light.lineart.crease_threshold = 0.0
ob_camera.location = (7.359, -6.926, 4.958)
ob_camera.rotation_euler = (1.109, 0.0, 0.8149)
ob_camera.lock_rotations_4d = False
ob_camera.empty_display_type = 'ARROWS'
ob_camera.color = (0.0, 0.0, 0.0, 0.0)
ob_camera.display_type = 'WIRE'
ob_camera.lineart.crease_threshold = 0.0
ob_cube_001.location = (0.0, 0.0, 1.556)
ob_cube_001.scale = (1.0, 1.0, 5.518)
ob_cube_001.lock_rotations_4d = False
ob_cube_001.empty_display_type = 'ARROWS'
ob_cube_001.lineart.crease_threshold = 0.0

# ---- collection membership
col_collection.objects.link(ob_cube)
col_collection.objects.link(ob_light)
col_collection.objects.link(ob_camera)
col_collection.objects.link(ob_cube_001)

# ---- scene / render settings (as saved in the file)
scene.camera = ob_camera
scene.frame_start = 1; scene.frame_end = 250; scene.frame_set(1)
scene.render.engine = 'BLENDER_EEVEE_NEXT'
scene.cycles.sampling_pattern = 'TABULATED_SOBOL'
scene.view_settings.view_transform = 'Filmic'
bpy.context.view_layer.update()

